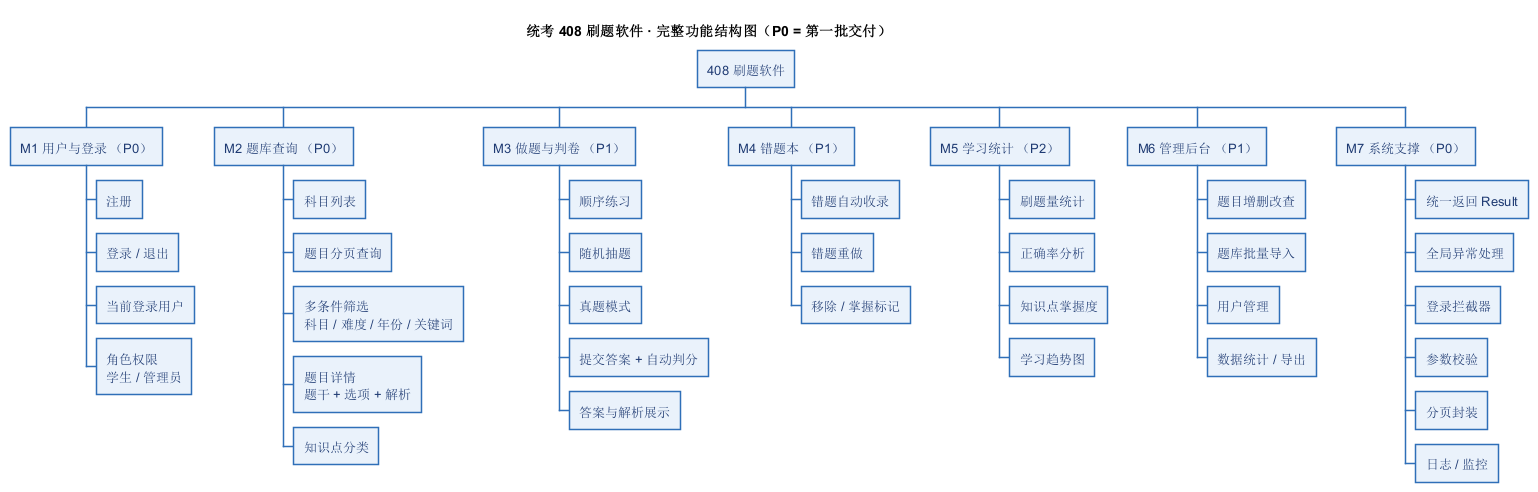

The diagram above was rendered by PlantUML. Its source (embedded in the PNG):
@startwbs
<style>
wbsDiagram {
  node {
    BackgroundColor #EAF2FB
    LineColor #2F6FB8
    FontColor #1F3B73
    FontSize 13
  }
  arrow {
    LineColor #2F6FB8
  }
}
</style>
title 统考 408 刷题软件 · 完整功能结构图（P0 = 第一批交付）

* 408 刷题软件
** M1 用户与登录 （P0）
*** 注册
*** 登录 / 退出
*** 当前登录用户
*** 角色权限\n学生 / 管理员
** M2 题库查询 （P0）
*** 科目列表
*** 题目分页查询
*** 多条件筛选\n科目 / 难度 / 年份 / 关键词
*** 题目详情\n题干 + 选项 + 解析
*** 知识点分类
** M3 做题与判卷 （P1）
*** 顺序练习
*** 随机抽题
*** 真题模式
*** 提交答案 + 自动判分
*** 答案与解析展示
** M4 错题本 （P1）
*** 错题自动收录
*** 错题重做
*** 移除 / 掌握标记
** M5 学习统计 （P2）
*** 刷题量统计
*** 正确率分析
*** 知识点掌握度
*** 学习趋势图
** M6 管理后台 （P1）
*** 题目增删改查
*** 题库批量导入
*** 用户管理
*** 数据统计 / 导出
** M7 系统支撑 （P0）
*** 统一返回 Result
*** 全局异常处理
*** 登录拦截器
*** 参数校验
*** 分页封装
*** 日志 / 监控
@endwbs